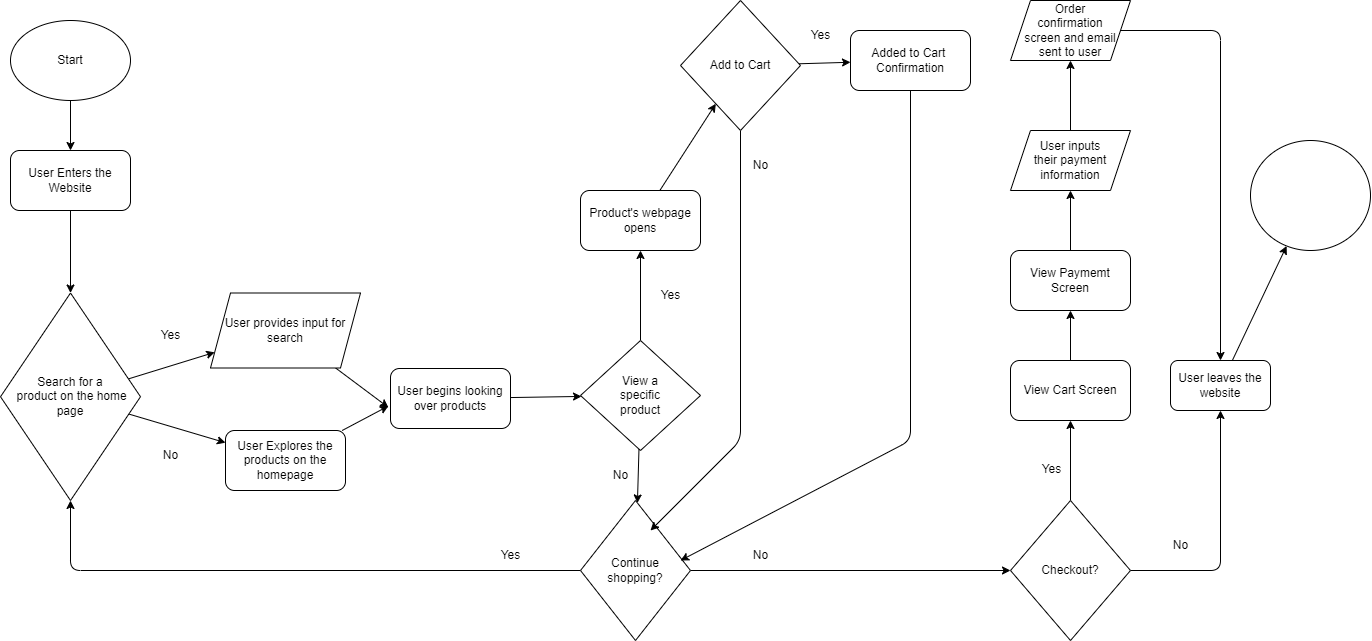

The diagram above was exported from draw.io. Its source (the exported page's mxGraphModel, read from the mxfile embedded in the PNG):
<mxGraphModel dx="1755" dy="1548" grid="1" gridSize="10" guides="0" tooltips="1" connect="1" arrows="1" fold="1" page="1" pageScale="1" pageWidth="1400" pageHeight="850" math="0" shadow="0">
  <root>
    <mxCell id="0" />
    <mxCell id="1" parent="0" />
    <mxCell id="4" value="" style="edgeStyle=none;html=1;fontColor=#990000;" edge="1" parent="1" source="2" target="3">
      <mxGeometry relative="1" as="geometry" />
    </mxCell>
    <mxCell id="2" value="Start" style="ellipse;whiteSpace=wrap;html=1;" vertex="1" parent="1">
      <mxGeometry x="20" y="40" width="120" height="80" as="geometry" />
    </mxCell>
    <mxCell id="6" value="" style="edgeStyle=none;html=1;fontSize=12;" edge="1" parent="1" source="3" target="5">
      <mxGeometry relative="1" as="geometry" />
    </mxCell>
    <mxCell id="3" value="User Enters the Website" style="rounded=1;whiteSpace=wrap;html=1;" vertex="1" parent="1">
      <mxGeometry x="20" y="170" width="120" height="60" as="geometry" />
    </mxCell>
    <mxCell id="9" value="" style="edgeStyle=none;html=1;fontSize=12;" edge="1" parent="1" source="5" target="8">
      <mxGeometry relative="1" as="geometry" />
    </mxCell>
    <mxCell id="19" value="" style="edgeStyle=none;html=1;fontSize=12;" edge="1" parent="1" source="5" target="17">
      <mxGeometry relative="1" as="geometry" />
    </mxCell>
    <mxCell id="5" value="&lt;font style=&quot;font-size: 12px;&quot;&gt;Search for a&lt;br&gt;&amp;nbsp;product on the home page&lt;/font&gt;" style="rhombus;whiteSpace=wrap;html=1;verticalAlign=middle;horizontal=1;fontSize=12;" vertex="1" parent="1">
      <mxGeometry x="10" y="312.5" width="140" height="207.5" as="geometry" />
    </mxCell>
    <mxCell id="24" style="edgeStyle=none;html=1;fontSize=12;entryX=-0.017;entryY=0.625;entryDx=0;entryDy=0;entryPerimeter=0;" edge="1" parent="1" source="8" target="22">
      <mxGeometry relative="1" as="geometry">
        <mxPoint x="410" y="420" as="targetPoint" />
      </mxGeometry>
    </mxCell>
    <mxCell id="8" value="User Explores the products on the homepage" style="rounded=1;whiteSpace=wrap;html=1;fontSize=12;" vertex="1" parent="1">
      <mxGeometry x="235" y="450" width="120" height="60" as="geometry" />
    </mxCell>
    <mxCell id="12" value="No&lt;br&gt;" style="text;html=1;align=center;verticalAlign=middle;resizable=0;points=[];autosize=1;strokeColor=none;fillColor=none;fontSize=12;" vertex="1" parent="1">
      <mxGeometry x="160" y="460" width="40" height="30" as="geometry" />
    </mxCell>
    <mxCell id="23" style="edgeStyle=none;html=1;entryX=-0.017;entryY=0.65;entryDx=0;entryDy=0;entryPerimeter=0;fontSize=12;" edge="1" parent="1" source="17" target="22">
      <mxGeometry relative="1" as="geometry" />
    </mxCell>
    <mxCell id="17" value="User provides input for search" style="shape=parallelogram;perimeter=parallelogramPerimeter;whiteSpace=wrap;html=1;fixedSize=1;fontSize=12;" vertex="1" parent="1">
      <mxGeometry x="220" y="312.5" width="150" height="75" as="geometry" />
    </mxCell>
    <mxCell id="20" value="Yes&lt;br&gt;" style="text;html=1;align=center;verticalAlign=middle;resizable=0;points=[];autosize=1;strokeColor=none;fillColor=none;fontSize=12;" vertex="1" parent="1">
      <mxGeometry x="160" y="340" width="40" height="30" as="geometry" />
    </mxCell>
    <mxCell id="26" value="" style="edgeStyle=none;html=1;fontSize=12;" edge="1" parent="1" source="22" target="25">
      <mxGeometry relative="1" as="geometry" />
    </mxCell>
    <mxCell id="22" value="User begins looking over products" style="rounded=1;whiteSpace=wrap;html=1;fontSize=12;" vertex="1" parent="1">
      <mxGeometry x="400" y="388" width="120" height="60" as="geometry" />
    </mxCell>
    <mxCell id="28" value="" style="edgeStyle=none;html=1;fontSize=12;" edge="1" parent="1" source="25" target="27">
      <mxGeometry relative="1" as="geometry" />
    </mxCell>
    <mxCell id="63" value="" style="edgeStyle=none;html=1;fontSize=12;" edge="1" parent="1" source="25" target="62">
      <mxGeometry relative="1" as="geometry" />
    </mxCell>
    <mxCell id="25" value="View a &lt;br&gt;specific &lt;br&gt;product" style="rhombus;whiteSpace=wrap;html=1;fontSize=12;" vertex="1" parent="1">
      <mxGeometry x="590" y="360" width="120" height="110" as="geometry" />
    </mxCell>
    <mxCell id="34" style="edgeStyle=none;html=1;exitX=0;exitY=0.5;exitDx=0;exitDy=0;entryX=0.5;entryY=1;entryDx=0;entryDy=0;fontSize=12;" edge="1" parent="1" source="27" target="5">
      <mxGeometry relative="1" as="geometry">
        <Array as="points">
          <mxPoint x="80" y="590" />
        </Array>
      </mxGeometry>
    </mxCell>
    <mxCell id="38" style="edgeStyle=none;html=1;entryX=0;entryY=0.5;entryDx=0;entryDy=0;fontSize=12;" edge="1" parent="1" source="27" target="35">
      <mxGeometry relative="1" as="geometry" />
    </mxCell>
    <mxCell id="27" value="Continue &lt;br&gt;shopping?" style="rhombus;whiteSpace=wrap;html=1;fontSize=12;" vertex="1" parent="1">
      <mxGeometry x="590" y="520" width="110" height="140" as="geometry" />
    </mxCell>
    <mxCell id="29" value="No" style="text;html=1;align=center;verticalAlign=middle;resizable=0;points=[];autosize=1;strokeColor=none;fillColor=none;fontSize=12;" vertex="1" parent="1">
      <mxGeometry x="610" y="480" width="40" height="30" as="geometry" />
    </mxCell>
    <mxCell id="33" value="Yes&lt;br&gt;" style="text;html=1;align=center;verticalAlign=middle;resizable=0;points=[];autosize=1;strokeColor=none;fillColor=none;fontSize=12;" vertex="1" parent="1">
      <mxGeometry x="500" y="560" width="40" height="30" as="geometry" />
    </mxCell>
    <mxCell id="43" value="" style="edgeStyle=none;html=1;fontSize=12;" edge="1" parent="1" source="35" target="42">
      <mxGeometry relative="1" as="geometry" />
    </mxCell>
    <mxCell id="44" value="Yes" style="edgeLabel;html=1;align=center;verticalAlign=middle;resizable=0;points=[];fontSize=12;" vertex="1" connectable="0" parent="43">
      <mxGeometry x="-0.1633" y="-7" relative="1" as="geometry">
        <mxPoint x="-27" as="offset" />
      </mxGeometry>
    </mxCell>
    <mxCell id="54" style="edgeStyle=none;html=1;entryX=0.5;entryY=1;entryDx=0;entryDy=0;fontSize=12;" edge="1" parent="1" source="35" target="39">
      <mxGeometry relative="1" as="geometry">
        <Array as="points">
          <mxPoint x="1230" y="590" />
        </Array>
      </mxGeometry>
    </mxCell>
    <mxCell id="35" value="Checkout?" style="rhombus;whiteSpace=wrap;html=1;fontSize=12;" vertex="1" parent="1">
      <mxGeometry x="1020" y="520" width="120" height="140" as="geometry" />
    </mxCell>
    <mxCell id="37" value="No&lt;br&gt;" style="text;html=1;align=center;verticalAlign=middle;resizable=0;points=[];autosize=1;strokeColor=none;fillColor=none;fontSize=12;" vertex="1" parent="1">
      <mxGeometry x="750" y="560" width="40" height="30" as="geometry" />
    </mxCell>
    <mxCell id="76" value="" style="edgeStyle=none;html=1;fontSize=12;fontColor=#FFFFFF;" edge="1" parent="1" source="39" target="75">
      <mxGeometry relative="1" as="geometry" />
    </mxCell>
    <mxCell id="39" value="User leaves the website" style="rounded=1;whiteSpace=wrap;html=1;fontSize=12;" vertex="1" parent="1">
      <mxGeometry x="1180" y="380" width="100" height="50" as="geometry" />
    </mxCell>
    <mxCell id="41" value="No" style="text;html=1;align=center;verticalAlign=middle;resizable=0;points=[];autosize=1;strokeColor=none;fillColor=none;fontSize=12;" vertex="1" parent="1">
      <mxGeometry x="1170" y="550" width="40" height="30" as="geometry" />
    </mxCell>
    <mxCell id="46" value="" style="edgeStyle=none;html=1;fontSize=12;" edge="1" parent="1" source="42" target="45">
      <mxGeometry relative="1" as="geometry" />
    </mxCell>
    <mxCell id="42" value="View Cart Screen" style="rounded=1;whiteSpace=wrap;html=1;fontSize=12;" vertex="1" parent="1">
      <mxGeometry x="1020" y="380" width="120" height="60" as="geometry" />
    </mxCell>
    <mxCell id="48" value="" style="edgeStyle=none;html=1;fontSize=12;" edge="1" parent="1" source="45" target="47">
      <mxGeometry relative="1" as="geometry" />
    </mxCell>
    <mxCell id="45" value="View Paymemt Screen" style="rounded=1;whiteSpace=wrap;html=1;fontSize=12;" vertex="1" parent="1">
      <mxGeometry x="1020" y="270" width="120" height="60" as="geometry" />
    </mxCell>
    <mxCell id="50" value="" style="edgeStyle=none;html=1;fontSize=12;entryX=0.5;entryY=1;entryDx=0;entryDy=0;" edge="1" parent="1" source="47" target="51">
      <mxGeometry relative="1" as="geometry">
        <mxPoint x="920" y="80" as="targetPoint" />
      </mxGeometry>
    </mxCell>
    <mxCell id="47" value="User inputs&lt;br&gt;their payment&lt;br&gt;information" style="shape=parallelogram;perimeter=parallelogramPerimeter;whiteSpace=wrap;html=1;fixedSize=1;fontSize=12;" vertex="1" parent="1">
      <mxGeometry x="1020" y="150" width="120" height="60" as="geometry" />
    </mxCell>
    <mxCell id="52" style="edgeStyle=none;html=1;fontSize=12;entryX=0.5;entryY=0;entryDx=0;entryDy=0;" edge="1" parent="1" source="51" target="39">
      <mxGeometry relative="1" as="geometry">
        <mxPoint x="1150" y="380" as="targetPoint" />
        <Array as="points">
          <mxPoint x="1230" y="50" />
        </Array>
      </mxGeometry>
    </mxCell>
    <mxCell id="51" value="Order &lt;br&gt;confirmation &lt;br&gt;screen and email&lt;br&gt;sent to user" style="shape=parallelogram;perimeter=parallelogramPerimeter;whiteSpace=wrap;html=1;fixedSize=1;fontSize=12;" vertex="1" parent="1">
      <mxGeometry x="1020" y="20" width="120" height="60" as="geometry" />
    </mxCell>
    <mxCell id="61" value="Yes" style="text;html=1;align=center;verticalAlign=middle;resizable=0;points=[];autosize=1;strokeColor=none;fillColor=none;fontSize=12;" vertex="1" parent="1">
      <mxGeometry x="660" y="300" width="40" height="30" as="geometry" />
    </mxCell>
    <mxCell id="67" value="" style="edgeStyle=none;html=1;fontSize=12;" edge="1" parent="1" source="62" target="66">
      <mxGeometry relative="1" as="geometry" />
    </mxCell>
    <mxCell id="62" value="Product's webpage opens" style="rounded=1;whiteSpace=wrap;html=1;fontSize=12;" vertex="1" parent="1">
      <mxGeometry x="590" y="210" width="120" height="60" as="geometry" />
    </mxCell>
    <mxCell id="69" value="" style="edgeStyle=none;html=1;fontSize=12;" edge="1" parent="1" source="66" target="68">
      <mxGeometry relative="1" as="geometry" />
    </mxCell>
    <mxCell id="72" style="edgeStyle=none;html=1;fontSize=12;" edge="1" parent="1" source="66">
      <mxGeometry relative="1" as="geometry">
        <mxPoint x="660" y="550" as="targetPoint" />
        <Array as="points">
          <mxPoint x="750" y="460" />
        </Array>
      </mxGeometry>
    </mxCell>
    <mxCell id="66" value="Add to Cart" style="rhombus;whiteSpace=wrap;html=1;fontSize=12;" vertex="1" parent="1">
      <mxGeometry x="690" y="20" width="120" height="130" as="geometry" />
    </mxCell>
    <mxCell id="74" style="edgeStyle=none;html=1;fontSize=12;" edge="1" parent="1" source="68">
      <mxGeometry relative="1" as="geometry">
        <mxPoint x="690" y="580" as="targetPoint" />
        <Array as="points">
          <mxPoint x="920" y="460" />
        </Array>
      </mxGeometry>
    </mxCell>
    <mxCell id="68" value="Added to Cart&amp;nbsp;&lt;br&gt;Confirmation" style="rounded=1;whiteSpace=wrap;html=1;fontSize=12;" vertex="1" parent="1">
      <mxGeometry x="860" y="50" width="120" height="60" as="geometry" />
    </mxCell>
    <mxCell id="70" value="Yes" style="text;html=1;align=center;verticalAlign=middle;resizable=0;points=[];autosize=1;strokeColor=none;fillColor=none;fontSize=12;" vertex="1" parent="1">
      <mxGeometry x="810" y="40" width="40" height="30" as="geometry" />
    </mxCell>
    <mxCell id="73" value="No" style="text;html=1;align=center;verticalAlign=middle;resizable=0;points=[];autosize=1;strokeColor=none;fillColor=none;fontSize=12;" vertex="1" parent="1">
      <mxGeometry x="750" y="170" width="40" height="30" as="geometry" />
    </mxCell>
    <mxCell id="75" value="&lt;font style=&quot;font-size: 26px;&quot; color=&quot;#ffffff&quot;&gt;End&lt;/font&gt;" style="ellipse;whiteSpace=wrap;html=1;fontSize=12;fontColor=#990000;" vertex="1" parent="1">
      <mxGeometry x="1260" y="160" width="120" height="110" as="geometry" />
    </mxCell>
  </root>
</mxGraphModel>